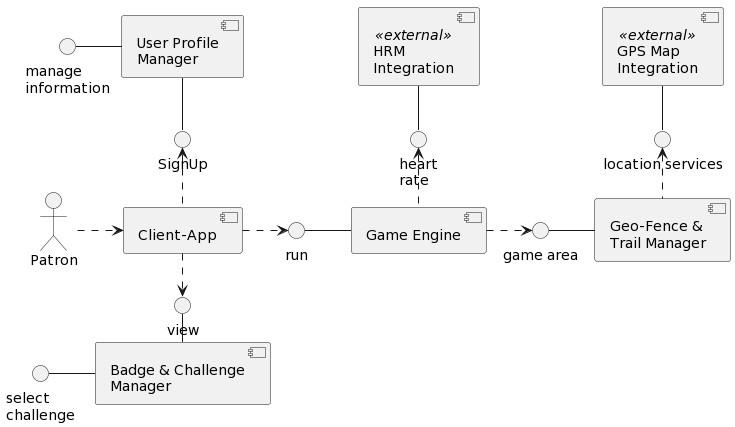

The diagram above was rendered by PlantUML. Its source (embedded in the PNG):
@startuml
skinparam ranksep  5
skinparam nodesep 45

' ***********************
' * External Components *
' ***********************

component gps       as "GPS Map\nIntegration" <<external>>
() "location services" as locserv
gps -- locserv

component hrm       as "HRM\nIntegration" <<external>>
() "heart\nrate" as hr
hrm -- hr


' ***********************
' * Internal Components *
' ***********************

component profile as "User Profile\nManager"
() "SignUp"   as signup
() "manage\ninformation" as mi
profile -- signup
mi - profile


component geo as "Geo-Fence &\nTrail Manager"
() "game area" as ga
ga - geo
locserv <.. geo

component badge as "Badge & Challenge\nManager"
() "view" as view
() "select\nchallenge" as sc
view -- badge 
sc - badge


component gameeng as "Game Engine"
() "run" as run
run - gameeng
gameeng .> ga
hr <.. gameeng


' **************
' * client app *
' **************

component mobile as "Client-App"
signup <.. mobile
mobile ..> view
mobile .> run

actor "Patron" as P
P .> mobile
@enduml